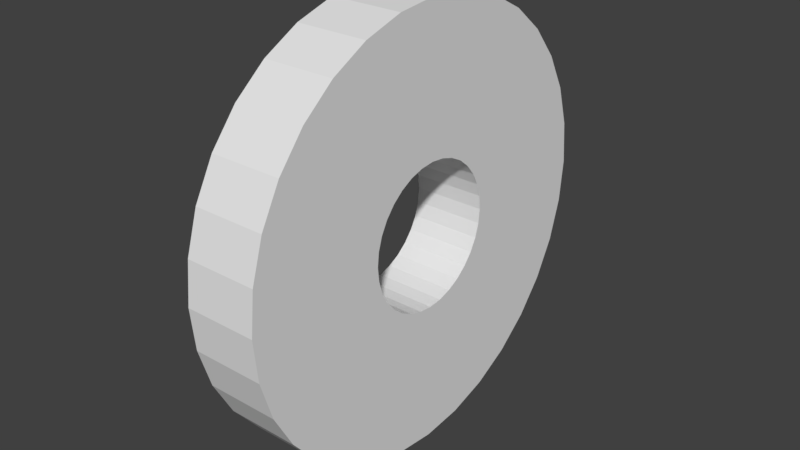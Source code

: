 # Source: Rueda_Piedra.blend  (saved by Blender 2.79.0; exported with 4.5.12 LTS)
import bpy
from mathutils import Matrix  # noqa: F401  (used for matrix-valued properties, if any)

bpy.ops.wm.read_factory_settings(use_empty=True)
scene = bpy.context.scene
scene.name = 'Scene'

# ---- collections
col_collection_1 = bpy.data.collections.new('Collection 1'); scene.collection.children.link(col_collection_1)

# ---- world
world_world = bpy.data.worlds.new('World'); scene.world = world_world
world_world.color = (0.05088, 0.05088, 0.05088)
world_world.use_sun_shadow = False
world_world.sun_shadow_jitter_overblur = 0.0
world_world.cycles.sampling_method = 'MANUAL'

# ---- meshes
me_circle = bpy.data.meshes.new('Circle')
me_circle.from_pydata([(-0.5, 1.0, 3.083), (-0.5, 0.9808, 3.278), (-0.5, 0.9239, 3.465), (-0.5, 0.8315, 3.638), (-0.5, 0.7071, 3.79), (-0.5, 0.5556, 3.914), (-0.5, 0.3827, 4.007), (-0.5, 0.1951, 4.063), (-0.5, 7.55e-08, 4.083), (-0.5, -0.1951, 4.063), (-0.5, -0.3827, 4.007), (-0.5, -0.5556, 3.914), (-0.5, -0.7071, 3.79), (-0.5, -0.8315, 3.638), (-0.5, -0.9239, 3.465), (-0.5, -0.9808, 3.278), (-0.5, -1.0, 3.083), (-0.5, -0.9808, 2.888), (-0.5, -0.9239, 2.7), (-0.5, -0.8315, 2.527), (-0.5, -0.7071, 2.376), (-0.5, -0.5556, 2.251), (-0.5, -0.3827, 2.159), (-0.5, -0.1951, 2.102), (-0.5, 9.656e-07, 2.083), (-0.5, 0.1951, 2.102), (-0.5, 0.3827, 2.159), (-0.5, 0.5556, 2.251), (-0.5, 0.7071, 2.376), (-0.5, 0.8315, 2.527), (-0.5, 0.9239, 2.7), (-0.5, 0.9808, 2.888), (-0.5, 3.0, 3.083), (-0.5, 2.942, 3.668), (-0.5, 2.772, 4.231), (-0.5, 2.494, 4.749), (-0.5, 2.121, 5.204), (-0.5, 1.667, 5.577), (-0.5, 1.148, 5.854), (-0.5, 0.5853, 6.025), (-0.5, -3.435e-07, 6.083), (-0.5, -0.5853, 6.025), (-0.5, -1.148, 5.854), (-0.5, -1.667, 5.577), (-0.5, -2.121, 5.204), (-0.5, -2.494, 4.749), (-0.5, -2.772, 4.231), (-0.5, -2.942, 3.668), (-0.5, -3.0, 3.083), (-0.5, -2.942, 2.497), (-0.5, -2.772, 1.935), (-0.5, -2.494, 1.416), (-0.5, -2.121, 0.9613), (-0.5, -1.667, 0.5882), (-0.5, -1.148, 0.311), (-0.5, -0.5853, 0.1403), (-0.5, 2.327e-06, 0.08265), (-0.5, 0.5853, 0.1403), (-0.5, 1.148, 0.311), (-0.5, 1.667, 0.5882), (-0.5, 2.121, 0.9613), (-0.5, 2.494, 1.416), (-0.5, 2.772, 1.935), (-0.5, 2.942, 2.497), (0.5, 0.9808, 3.278), (0.5, 1.0, 3.083), (0.5, 0.9239, 3.465), (0.5, 0.8315, 3.638), (0.5, 0.7071, 3.79), (0.5, 0.5556, 3.914), (0.5, 0.3827, 4.007), (0.5, 0.1951, 4.063), (0.5, 7.55e-08, 4.083), (0.5, -0.1951, 4.063), (0.5, -0.3827, 4.007), (0.5, -0.5556, 3.914), (0.5, -0.7071, 3.79), (0.5, -0.8315, 3.638), (0.5, -0.9239, 3.465), (0.5, -0.9808, 3.278), (0.5, -1.0, 3.083), (0.5, -0.9808, 2.888), (0.5, -0.9239, 2.7), (0.5, -0.8315, 2.527), (0.5, -0.7071, 2.376), (0.5, -0.5556, 2.251), (0.5, -0.3827, 2.159), (0.5, -0.1951, 2.102), (0.5, 9.656e-07, 2.083), (0.5, 0.1951, 2.102), (0.5, 0.3827, 2.159), (0.5, 0.5556, 2.251), (0.5, 0.7071, 2.376), (0.5, 0.8315, 2.527), (0.5, 0.9239, 2.7), (0.5, 0.9808, 2.888), (0.5, 2.942, 3.668), (0.5, 3.0, 3.083), (0.5, 2.772, 4.231), (0.5, 2.494, 4.749), (0.5, 2.121, 5.204), (0.5, 1.667, 5.577), (0.5, 1.148, 5.854), (0.5, 0.5853, 6.025), (0.5, -3.435e-07, 6.083), (0.5, -0.5853, 6.025), (0.5, -1.148, 5.854), (0.5, -1.667, 5.577), (0.5, -2.121, 5.204), (0.5, -2.494, 4.749), (0.5, -2.772, 4.231), (0.5, -2.942, 3.668), (0.5, -3.0, 3.083), (0.5, -2.942, 2.497), (0.5, -2.772, 1.935), (0.5, -2.494, 1.416), (0.5, -2.121, 0.9613), (0.5, -1.667, 0.5882), (0.5, -1.148, 0.311), (0.5, -0.5853, 0.1403), (0.5, 2.327e-06, 0.08265), (0.5, 0.5853, 0.1403), (0.5, 1.148, 0.311), (0.5, 1.667, 0.5882), (0.5, 2.121, 0.9613), (0.5, 2.494, 1.416), (0.5, 2.772, 1.935), (0.5, 2.942, 2.497)], [], [(3, 35, 34, 2), (30, 62, 61, 29), (17, 49, 48, 16), (4, 36, 35, 3), (31, 63, 62, 30), (18, 50, 49, 17), (5, 37, 36, 4), (0, 32, 63, 31), (19, 51, 50, 18), (6, 38, 37, 5), (20, 52, 51, 19), (7, 39, 38, 6), (21, 53, 52, 20), (8, 40, 39, 7), (22, 54, 53, 21), (9, 41, 40, 8), (23, 55, 54, 22), (10, 42, 41, 9), (24, 56, 55, 23), (11, 43, 42, 10), (25, 57, 56, 24), (12, 44, 43, 11), (26, 58, 57, 25), (13, 45, 44, 12), (27, 59, 58, 26), (14, 46, 45, 13), (1, 33, 32, 0), (28, 60, 59, 27), (15, 47, 46, 14), (2, 34, 33, 1), (29, 61, 60, 28), (16, 48, 47, 15), (67, 66, 98, 99), (94, 93, 125, 126), (81, 80, 112, 113), (68, 67, 99, 100), (95, 94, 126, 127), (82, 81, 113, 114), (69, 68, 100, 101), (65, 95, 127, 97), (83, 82, 114, 115), (70, 69, 101, 102), (84, 83, 115, 116), (71, 70, 102, 103), (85, 84, 116, 117), (72, 71, 103, 104), (86, 85, 117, 118), (73, 72, 104, 105), (87, 86, 118, 119), (74, 73, 105, 106), (88, 87, 119, 120), (75, 74, 106, 107), (89, 88, 120, 121), (76, 75, 107, 108), (90, 89, 121, 122), (77, 76, 108, 109), (91, 90, 122, 123), (78, 77, 109, 110), (64, 65, 97, 96), (92, 91, 123, 124), (79, 78, 110, 111), (66, 64, 96, 98), (93, 92, 124, 125), (80, 79, 111, 112), (62, 63, 127, 126), (36, 37, 101, 100), (11, 10, 74, 75), (63, 32, 97, 127), (37, 38, 102, 101), (12, 11, 75, 76), (38, 39, 103, 102), (13, 12, 76, 77), (39, 40, 104, 103), (14, 13, 77, 78), (40, 41, 105, 104), (15, 14, 78, 79), (41, 42, 106, 105), (16, 15, 79, 80), (42, 43, 107, 106), (17, 16, 80, 81), (43, 44, 108, 107), (18, 17, 81, 82), (44, 45, 109, 108), (19, 18, 82, 83), (45, 46, 110, 109), (20, 19, 83, 84), (46, 47, 111, 110), (21, 20, 84, 85), (47, 48, 112, 111), (22, 21, 85, 86), (48, 49, 113, 112), (23, 22, 86, 87), (49, 50, 114, 113), (24, 23, 87, 88), (50, 51, 115, 114), (25, 24, 88, 89), (51, 52, 116, 115), (26, 25, 89, 90), (52, 53, 117, 116), (27, 26, 90, 91), (1, 0, 65, 64), (53, 54, 118, 117), (28, 27, 91, 92), (2, 1, 64, 66), (54, 55, 119, 118), (29, 28, 92, 93), (3, 2, 66, 67), (55, 56, 120, 119), (30, 29, 93, 94), (4, 3, 67, 68), (56, 57, 121, 120), (31, 30, 94, 95), (5, 4, 68, 69), (57, 58, 122, 121), (0, 31, 95, 65), (6, 5, 69, 70), (58, 59, 123, 122), (32, 33, 96, 97), (7, 6, 70, 71), (59, 60, 124, 123), (33, 34, 98, 96), (8, 7, 71, 72), (60, 61, 125, 124), (34, 35, 99, 98), (9, 8, 72, 73), (61, 62, 126, 125), (35, 36, 100, 99), (10, 9, 73, 74)])
_uv = me_circle.uv_layers.new(name='UVMap')
_uv.uv.foreach_set('vector', [3.458, -1.058, 3.646, 1.027, 3.082, 1.027, 3.27, -1.058, 2.622, -1.436, 1.139, -0.1067, 0.8259, -0.6189, 2.518, -1.607, 3.642, -3.103, 4.199, -5.107, 4.72, -4.872, 3.816, -3.024, 3.642, -1.098, 4.199, 0.9069, 3.646, 1.027, 3.458, -1.058, 2.755, -1.291, 1.538, 0.3289, 1.139, -0.1067, 2.622, -1.436, 3.458, -3.143, 3.646, -5.228, 4.199, -5.107, 3.642, -3.103, 3.816, -1.176, 4.72, 0.6711, 4.199, 0.9069, 3.642, -1.098, 2.912, -1.176, 2.007, 0.6711, 1.538, 0.3289, 2.755, -1.291, 3.27, -3.143, 3.082, -5.228, 3.646, -5.228, 3.458, -3.143, 3.972, -1.291, 5.189, 0.3289, 4.72, 0.6711, 3.816, -1.176, 3.085, -3.103, 2.528, -5.107, 3.082, -5.228, 3.27, -3.143, 4.105, -1.436, 5.588, -0.1067, 5.189, 0.3289, 3.972, -1.291, 2.912, -3.024, 2.007, -4.872, 2.528, -5.107, 3.085, -3.103, 4.21, -1.607, 5.902, -0.6189, 5.588, -0.1067, 4.105, -1.436, 2.755, -2.91, 1.538, -4.529, 2.007, -4.872, 2.912, -3.024, 4.282, -1.796, 6.118, -1.188, 5.902, -0.6189, 4.21, -1.607, 2.622, -2.765, 1.139, -4.094, 1.538, -4.529, 2.755, -2.91, 4.318, -1.998, 6.228, -1.792, 6.118, -1.188, 4.282, -1.796, 2.518, -2.594, 0.8259, -3.582, 1.139, -4.094, 2.622, -2.765, 4.318, -2.203, 6.228, -2.408, 6.228, -1.792, 4.318, -1.998, 2.446, -2.404, 0.6101, -3.013, 0.8259, -3.582, 2.518, -2.594, 4.282, -2.404, 6.118, -3.013, 6.228, -2.408, 4.318, -2.203, 2.409, -2.203, 0.5, -2.408, 0.6101, -3.013, 2.446, -2.404, 4.21, -2.594, 5.902, -3.582, 6.118, -3.013, 4.282, -2.404, 2.409, -1.998, 0.5, -1.792, 0.5, -2.408, 2.409, -2.203, 4.105, -2.765, 5.588, -4.094, 5.902, -3.582, 4.21, -2.594, 3.085, -1.098, 2.528, 0.9069, 2.007, 0.6711, 2.912, -1.176, 2.446, -1.796, 0.6101, -1.188, 0.5, -1.792, 2.409, -1.998, 3.972, -2.91, 5.189, -4.529, 5.588, -4.094, 4.105, -2.765, 3.27, -1.058, 3.082, 1.027, 2.528, 0.9069, 3.085, -1.098, 2.518, -1.607, 0.8259, -0.6189, 0.6101, -1.188, 2.446, -1.796, 3.816, -3.024, 4.72, -4.872, 5.189, -4.529, 3.972, -2.91, -2.085, -1.098, -1.912, -1.176, -1.007, 0.6711, -1.528, 0.9069, -1.446, -1.796, -1.409, -1.998, 0.5, -1.792, 0.3899, -1.188, -2.972, -2.91, -3.105, -2.765, -4.588, -4.094, -4.189, -4.529, -2.27, -1.058, -2.085, -1.098, -1.528, 0.9069, -2.082, 1.027, -1.518, -1.607, -1.446, -1.796, 0.3899, -1.188, 0.1741, -0.6189, -2.816, -3.024, -2.972, -2.91, -4.189, -4.529, -3.72, -4.872, -2.458, -1.058, -2.27, -1.058, -2.082, 1.027, -2.646, 1.027, -1.622, -1.436, -1.518, -1.607, 0.1741, -0.6189, -0.1393, -0.1067, -2.642, -3.103, -2.816, -3.024, -3.72, -4.872, -3.199, -5.107, -2.642, -1.098, -2.458, -1.058, -2.646, 1.027, -3.199, 0.9069, -2.458, -3.143, -2.642, -3.103, -3.199, -5.107, -2.646, -5.228, -2.816, -1.176, -2.642, -1.098, -3.199, 0.9069, -3.72, 0.6711, -2.27, -3.143, -2.458, -3.143, -2.646, -5.228, -2.082, -5.228, -2.972, -1.291, -2.816, -1.176, -3.72, 0.6711, -4.189, 0.3289, -2.085, -3.103, -2.27, -3.143, -2.082, -5.228, -1.528, -5.107, -3.105, -1.436, -2.972, -1.291, -4.189, 0.3289, -4.588, -0.1067, -1.912, -3.024, -2.085, -3.103, -1.528, -5.107, -1.007, -4.872, -3.21, -1.607, -3.105, -1.436, -4.588, -0.1067, -4.902, -0.6189, -1.755, -2.91, -1.912, -3.024, -1.007, -4.872, -0.5382, -4.529, -3.282, -1.796, -3.21, -1.607, -4.902, -0.6189, -5.118, -1.188, -1.622, -2.765, -1.755, -2.91, -0.5382, -4.529, -0.1393, -4.094, -3.318, -1.998, -3.282, -1.796, -5.118, -1.188, -5.228, -1.792, -1.518, -2.594, -1.622, -2.765, -0.1393, -4.094, 0.1741, -3.582, -3.318, -2.203, -3.318, -1.998, -5.228, -1.792, -5.228, -2.408, -1.446, -2.404, -1.518, -2.594, 0.1741, -3.582, 0.3899, -3.013, -3.282, -2.404, -3.318, -2.203, -5.228, -2.408, -5.118, -3.013, -1.755, -1.291, -1.622, -1.436, -0.1393, -0.1067, -0.5382, 0.3289, -1.409, -2.203, -1.446, -2.404, 0.3899, -3.013, 0.5, -2.408, -3.21, -2.594, -3.282, -2.404, -5.118, -3.013, -4.902, -3.582, -1.912, -1.176, -1.755, -1.291, -0.5382, 0.3289, -1.007, 0.6711, -1.409, -1.998, -1.409, -2.203, 0.5, -2.408, 0.5, -1.792, -3.105, -2.765, -3.21, -2.594, -4.902, -3.582, -4.588, -4.094, -3.309, 3.148, -3.309, 2.544, -2.35, 2.544, -2.35, 3.148, -5.228, 5.28, -5.228, 4.711, -4.268, 4.711, -4.268, 5.28, 1.487, 2.331, 1.487, 2.501, 0.5277, 2.501, 0.5277, 2.331, -3.309, 2.544, -3.309, 1.975, -2.35, 1.975, -2.35, 2.544, -5.228, 4.711, -5.228, 4.106, -4.268, 4.106, -4.268, 4.711, 1.487, 2.141, 1.487, 2.331, 0.5277, 2.331, 0.5277, 2.141, -5.228, 4.106, -5.228, 3.49, -4.268, 3.49, -4.268, 4.106, 1.487, 1.939, 1.487, 2.141, 0.5277, 2.141, 0.5277, 1.939, -5.228, 3.49, -5.228, 2.886, -4.268, 2.886, -4.268, 3.49, 1.487, 1.734, 1.487, 1.939, 0.5277, 1.939, 0.5277, 1.734, -5.228, 2.886, -5.228, 2.317, -4.268, 2.317, -4.268, 2.886, 1.487, 1.533, 1.487, 1.734, 0.5277, 1.734, 0.5277, 1.533, -5.228, 2.317, -5.228, 1.805, -4.268, 1.805, -4.268, 2.317, 1.487, 1.343, 1.487, 1.533, 0.5277, 1.533, 0.5277, 1.343, -5.228, 1.805, -5.228, 1.369, -4.268, 1.369, -4.268, 1.805, 1.487, 1.172, 1.487, 1.343, 0.5277, 1.343, 0.5277, 1.172, -5.228, 1.369, -5.228, 1.027, -4.268, 1.027, -4.268, 1.369, 1.487, 1.027, 1.487, 1.172, 0.5277, 1.172, 0.5277, 1.027, -3.309, 1.027, -3.309, 1.463, -4.268, 1.463, -4.268, 1.027, -1.391, 1.172, -1.391, 1.027, -0.4315, 1.027, -0.4315, 1.172, -3.309, 1.463, -3.309, 1.975, -4.268, 1.975, -4.268, 1.463, -1.391, 1.343, -1.391, 1.172, -0.4315, 1.172, -0.4315, 1.343, -3.309, 1.975, -3.309, 2.544, -4.268, 2.544, -4.268, 1.975, -1.391, 1.533, -1.391, 1.343, -0.4315, 1.343, -0.4315, 1.533, -3.309, 2.544, -3.309, 3.148, -4.268, 3.148, -4.268, 2.544, -1.391, 1.734, -1.391, 1.533, -0.4315, 1.533, -0.4315, 1.734, -3.309, 3.148, -3.309, 3.764, -4.268, 3.764, -4.268, 3.148, -1.391, 1.939, -1.391, 1.734, -0.4315, 1.734, -0.4315, 1.939, -3.309, 3.764, -3.309, 4.368, -4.268, 4.368, -4.268, 3.764, -1.391, 2.141, -1.391, 1.939, -0.4315, 1.939, -0.4315, 2.141, -3.309, 4.368, -3.309, 4.938, -4.268, 4.938, -4.268, 4.368, -1.391, 2.331, -1.391, 2.141, -0.4315, 2.141, -0.4315, 2.331, -3.309, 4.938, -3.309, 5.45, -4.268, 5.45, -4.268, 4.938, -1.391, 2.501, -1.391, 2.331, -0.4315, 2.331, -0.4315, 2.501, -1.391, 1.027, -1.391, 1.596, -2.35, 1.596, -2.35, 1.027, -1.391, 2.647, -1.391, 2.501, -0.4315, 2.501, -0.4315, 2.647, -0.4315, 2.054, -0.4315, 1.848, 0.5277, 1.848, 0.5277, 2.054, -1.391, 1.596, -1.391, 2.2, -2.35, 2.2, -2.35, 1.596, -0.4315, 1.141, -0.4315, 1.027, 0.5277, 1.027, 0.5277, 1.141, -0.4315, 2.255, -0.4315, 2.054, 0.5277, 2.054, 0.5277, 2.255, -1.391, 2.2, -1.391, 2.816, -2.35, 2.816, -2.35, 2.2, -0.4315, 1.286, -0.4315, 1.141, 0.5277, 1.141, 0.5277, 1.286, -0.4315, 2.445, -0.4315, 2.255, 0.5277, 2.255, 0.5277, 2.445, -1.391, 2.816, -1.391, 3.421, -2.35, 3.421, -2.35, 2.816, -0.4315, 1.457, -0.4315, 1.286, 0.5277, 1.286, 0.5277, 1.457, -0.4315, 2.615, -0.4315, 2.445, 0.5277, 2.445, 0.5277, 2.615, -1.391, 3.421, -1.391, 3.99, -2.35, 3.99, -2.35, 3.421, -0.4315, 1.647, -0.4315, 1.457, 0.5277, 1.457, 0.5277, 1.647, 2.446, 1.996, 2.446, 2.185, 1.487, 2.185, 1.487, 1.996, -1.391, 3.99, -1.391, 4.502, -2.35, 4.502, -2.35, 3.99, -0.4315, 1.848, -0.4315, 1.647, 0.5277, 1.647, 0.5277, 1.848, 2.446, 1.794, 2.446, 1.996, 1.487, 1.996, 1.487, 1.794, -3.309, 5.45, -3.309, 4.938, -2.35, 4.938, -2.35, 5.45, -3.309, 1.975, -3.309, 1.463, -2.35, 1.463, -2.35, 1.975, 2.446, 1.589, 2.446, 1.794, 1.487, 1.794, 1.487, 1.589, -3.309, 4.938, -3.309, 4.368, -2.35, 4.368, -2.35, 4.938, -3.309, 1.463, -3.309, 1.027, -2.35, 1.027, -2.35, 1.463, 2.446, 1.388, 2.446, 1.589, 1.487, 1.589, 1.487, 1.388, -3.309, 4.368, -3.309, 3.764, -2.35, 3.764, -2.35, 4.368, -5.228, 6.228, -5.228, 5.792, -4.268, 5.792, -4.268, 6.228, 2.446, 1.198, 2.446, 1.388, 1.487, 1.388, 1.487, 1.198, -3.309, 3.764, -3.309, 3.148, -2.35, 3.148, -2.35, 3.764, -5.228, 5.792, -5.228, 5.28, -4.268, 5.28, -4.268, 5.792, 2.446, 1.027, 2.446, 1.198, 1.487, 1.198, 1.487, 1.027])
me_circle.use_remesh_preserve_volume = False
me_circle.use_remesh_preserve_attributes = False
me_circle.use_mirror_vertex_groups = False
me_circle.update()

# ---- objects
ob_circle = bpy.data.objects.new('Circle', me_circle)

# ---- transforms, parenting, visibility, modifiers, constraints
ob_circle.location = (0.0, 0.0, 0.0)
ob_circle.lineart.crease_threshold = 0.0

# ---- collection membership
col_collection_1.objects.link(ob_circle)

# ---- scene / render settings (as saved in the file)
scene.frame_start = 1; scene.frame_end = 250; scene.frame_set(1)
scene.render.engine = 'BLENDER_EEVEE_NEXT'
scene.render.resolution_percentage = 50
scene.render.dither_intensity = 0.0
scene.cycles.use_denoising = False
scene.cycles.samples = 128
scene.cycles.sampling_pattern = 'TABULATED_SOBOL'
scene.cycles.use_adaptive_sampling = False
scene.cycles.use_light_tree = False
scene.cycles.blur_glossy = 0.0
scene.cycles.sample_clamp_indirect = 0.0
scene.view_settings.view_transform = 'Standard'
bpy.context.view_layer.update()

# ---- added for rendering (the .blend has no active camera and no usable light): camera, sun
cam_auto = bpy.data.cameras.new('AutoCamera')
cam_auto.lens = 50.0
cam_auto.sensor_width = 36.0
cam_auto.clip_end = 1000.0
ob_auto_camera = bpy.data.objects.new('AutoCamera', cam_auto)
scene.collection.objects.link(ob_auto_camera)
ob_auto_camera.location = (7.90512, -9.48615, 9.40674)
ob_auto_camera.rotation_euler = (1.09748, -7.21219e-08, 0.694738)
scene.camera = ob_auto_camera
light_auto_sun = bpy.data.lights.new('AutoSun', 'SUN')
light_auto_sun.energy = 3.0
light_auto_sun.angle = 0.0523599
ob_auto_sun = bpy.data.objects.new('AutoSun', light_auto_sun)
scene.collection.objects.link(ob_auto_sun)
ob_auto_sun.rotation_euler = (0.872665, 0.174533, 0.523599)
bpy.context.view_layer.update()
